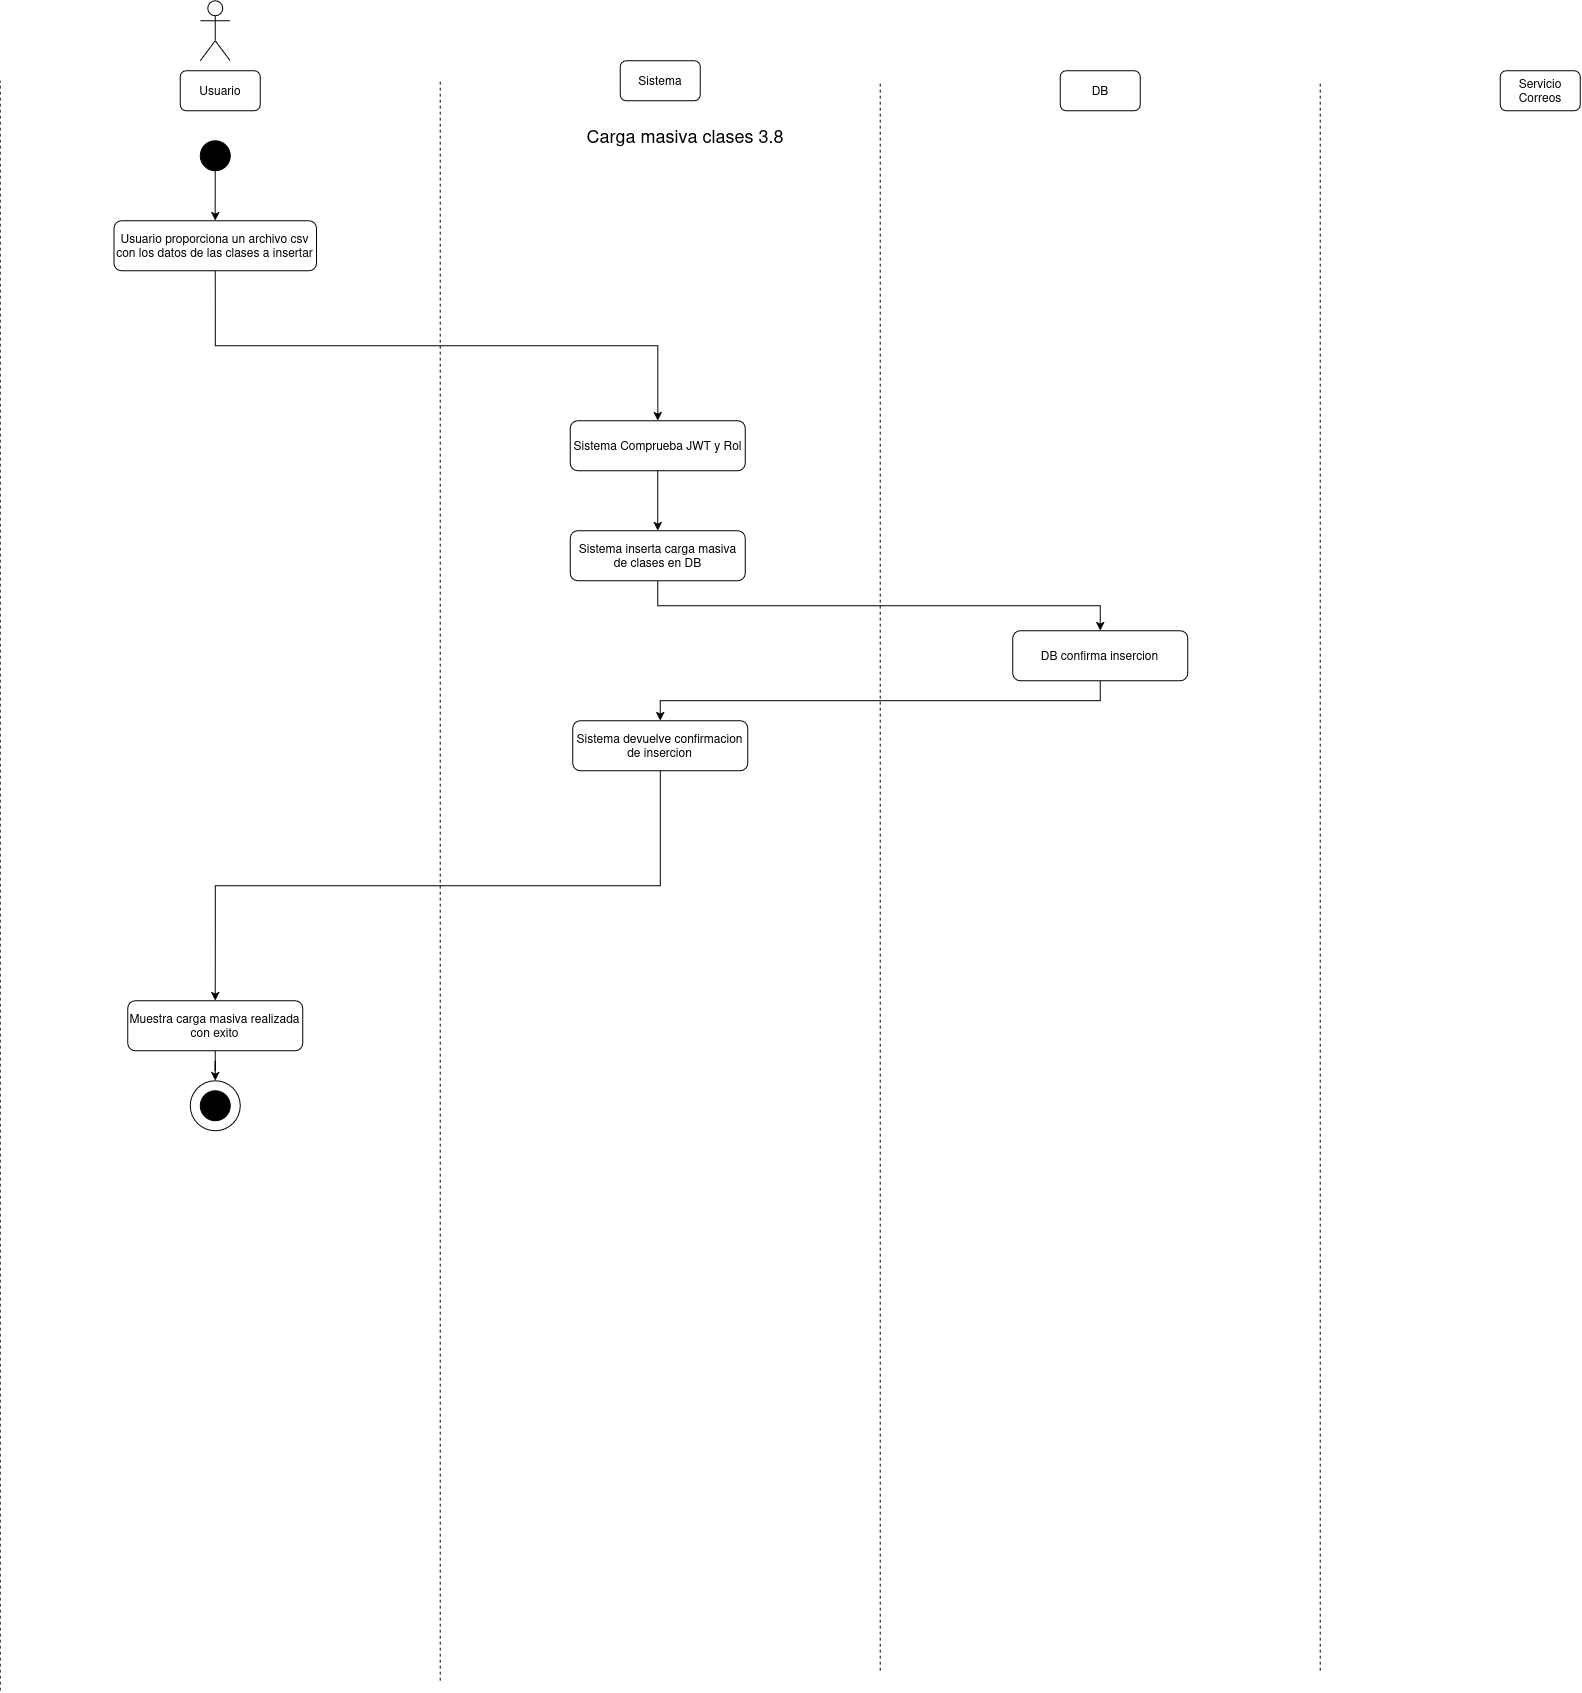

The diagram above was exported from draw.io. Its source (the exported page's mxGraphModel, read from the mxfile embedded in the PNG):
<mxGraphModel dx="1427" dy="837" grid="1" gridSize="10" guides="1" tooltips="1" connect="1" arrows="1" fold="1" page="1" pageScale="1" pageWidth="850" pageHeight="1100" math="0" shadow="0">
  <root>
    <mxCell id="61SnT07FIKdDoHTfIIQO-0" />
    <mxCell id="61SnT07FIKdDoHTfIIQO-1" parent="61SnT07FIKdDoHTfIIQO-0" />
    <mxCell id="61SnT07FIKdDoHTfIIQO-2" parent="61SnT07FIKdDoHTfIIQO-1" style="shape=umlActor;verticalLabelPosition=bottom;verticalAlign=top;html=1;outlineConnect=0;" value="" vertex="1">
      <mxGeometry height="60" width="30" x="230" y="40" as="geometry" />
    </mxCell>
    <mxCell id="61SnT07FIKdDoHTfIIQO-3" parent="61SnT07FIKdDoHTfIIQO-1" style="rounded=1;whiteSpace=wrap;html=1;" value="Usuario" vertex="1">
      <mxGeometry height="40" width="80" x="210" y="110" as="geometry" />
    </mxCell>
    <mxCell id="61SnT07FIKdDoHTfIIQO-4" parent="61SnT07FIKdDoHTfIIQO-1" style="rounded=1;whiteSpace=wrap;html=1;" value="Sistema" vertex="1">
      <mxGeometry height="40" width="80" x="650" y="100" as="geometry" />
    </mxCell>
    <mxCell id="61SnT07FIKdDoHTfIIQO-5" parent="61SnT07FIKdDoHTfIIQO-1" style="rounded=1;whiteSpace=wrap;html=1;" value="DB" vertex="1">
      <mxGeometry height="40" width="80" x="1090" y="110" as="geometry" />
    </mxCell>
    <mxCell id="61SnT07FIKdDoHTfIIQO-6" parent="61SnT07FIKdDoHTfIIQO-1" style="rounded=1;whiteSpace=wrap;html=1;" value="Servicio Correos" vertex="1">
      <mxGeometry height="40" width="80" x="1530" y="110" as="geometry" />
    </mxCell>
    <mxCell id="61SnT07FIKdDoHTfIIQO-7" edge="1" parent="61SnT07FIKdDoHTfIIQO-1" style="endArrow=none;dashed=1;html=1;rounded=0;" value="">
      <mxGeometry height="50" relative="1" width="50" as="geometry">
        <mxPoint x="30" y="1730" as="sourcePoint" />
        <mxPoint x="30" y="120" as="targetPoint" />
      </mxGeometry>
    </mxCell>
    <mxCell id="61SnT07FIKdDoHTfIIQO-8" edge="1" parent="61SnT07FIKdDoHTfIIQO-1" style="endArrow=none;dashed=1;html=1;rounded=0;" value="">
      <mxGeometry height="50" relative="1" width="50" as="geometry">
        <mxPoint x="470" y="1720" as="sourcePoint" />
        <mxPoint x="470" y="120" as="targetPoint" />
      </mxGeometry>
    </mxCell>
    <mxCell id="61SnT07FIKdDoHTfIIQO-9" edge="1" parent="61SnT07FIKdDoHTfIIQO-1" style="endArrow=none;dashed=1;html=1;rounded=0;" value="">
      <mxGeometry height="50" relative="1" width="50" as="geometry">
        <mxPoint x="910" y="1710" as="sourcePoint" />
        <mxPoint x="910" y="120" as="targetPoint" />
      </mxGeometry>
    </mxCell>
    <mxCell id="61SnT07FIKdDoHTfIIQO-10" edge="1" parent="61SnT07FIKdDoHTfIIQO-1" style="endArrow=none;dashed=1;html=1;rounded=0;" value="">
      <mxGeometry height="50" relative="1" width="50" as="geometry">
        <mxPoint x="1350" y="1710" as="sourcePoint" />
        <mxPoint x="1350" y="120" as="targetPoint" />
      </mxGeometry>
    </mxCell>
    <mxCell id="61SnT07FIKdDoHTfIIQO-11" parent="61SnT07FIKdDoHTfIIQO-1" style="ellipse;whiteSpace=wrap;html=1;aspect=fixed;strokeColor=#000000;fillColor=#000000;" value="" vertex="1">
      <mxGeometry height="30" width="30" x="230" y="180" as="geometry" />
    </mxCell>
    <mxCell id="61SnT07FIKdDoHTfIIQO-12" parent="61SnT07FIKdDoHTfIIQO-1" style="text;html=1;whiteSpace=wrap;strokeColor=none;fillColor=none;align=center;verticalAlign=middle;rounded=0;" value="&lt;div&gt;&lt;font style=&quot;font-size: 18px;&quot;&gt;Carga masiva clases 3.8&lt;/font&gt;&lt;/div&gt;" vertex="1">
      <mxGeometry height="30" width="450" x="490" y="160" as="geometry" />
    </mxCell>
    <mxCell id="61SnT07FIKdDoHTfIIQO-13" edge="1" parent="61SnT07FIKdDoHTfIIQO-1" source="61SnT07FIKdDoHTfIIQO-14" style="edgeStyle=orthogonalEdgeStyle;rounded=0;orthogonalLoop=1;jettySize=auto;html=1;entryX=0.5;entryY=0;entryDx=0;entryDy=0;exitX=0.5;exitY=1;exitDx=0;exitDy=0;" target="61SnT07FIKdDoHTfIIQO-16">
      <mxGeometry relative="1" as="geometry">
        <mxPoint x="250" y="440" as="sourcePoint" />
      </mxGeometry>
    </mxCell>
    <mxCell id="61SnT07FIKdDoHTfIIQO-14" parent="61SnT07FIKdDoHTfIIQO-1" style="rounded=1;whiteSpace=wrap;html=1;" value="Usuario proporciona un archivo csv con los datos de las clases a insertar" vertex="1">
      <mxGeometry height="50" width="202.5" x="143.71" y="260" as="geometry" />
    </mxCell>
    <mxCell id="61SnT07FIKdDoHTfIIQO-15" edge="1" parent="61SnT07FIKdDoHTfIIQO-1" source="61SnT07FIKdDoHTfIIQO-16" style="edgeStyle=orthogonalEdgeStyle;rounded=0;orthogonalLoop=1;jettySize=auto;html=1;entryX=0.5;entryY=0;entryDx=0;entryDy=0;" target="61SnT07FIKdDoHTfIIQO-18">
      <mxGeometry relative="1" as="geometry" />
    </mxCell>
    <mxCell id="61SnT07FIKdDoHTfIIQO-16" parent="61SnT07FIKdDoHTfIIQO-1" style="rounded=1;whiteSpace=wrap;html=1;" value="Sistema Comprueba JWT y Rol" vertex="1">
      <mxGeometry height="50" width="175" x="600.04" y="460" as="geometry" />
    </mxCell>
    <mxCell id="61SnT07FIKdDoHTfIIQO-17" edge="1" parent="61SnT07FIKdDoHTfIIQO-1" source="61SnT07FIKdDoHTfIIQO-18" style="edgeStyle=orthogonalEdgeStyle;rounded=0;orthogonalLoop=1;jettySize=auto;html=1;entryX=0.5;entryY=0;entryDx=0;entryDy=0;exitX=0.5;exitY=1;exitDx=0;exitDy=0;" target="61SnT07FIKdDoHTfIIQO-20">
      <mxGeometry relative="1" as="geometry" />
    </mxCell>
    <mxCell id="61SnT07FIKdDoHTfIIQO-18" parent="61SnT07FIKdDoHTfIIQO-1" style="rounded=1;whiteSpace=wrap;html=1;" value="Sistema inserta carga masiva de clases en DB" vertex="1">
      <mxGeometry height="50" width="175" x="600.04" y="570" as="geometry" />
    </mxCell>
    <mxCell id="61SnT07FIKdDoHTfIIQO-19" edge="1" parent="61SnT07FIKdDoHTfIIQO-1" source="61SnT07FIKdDoHTfIIQO-20" style="edgeStyle=orthogonalEdgeStyle;rounded=0;orthogonalLoop=1;jettySize=auto;html=1;entryX=0.5;entryY=0;entryDx=0;entryDy=0;exitX=0.5;exitY=1;exitDx=0;exitDy=0;" target="61SnT07FIKdDoHTfIIQO-21">
      <mxGeometry relative="1" as="geometry" />
    </mxCell>
    <mxCell id="61SnT07FIKdDoHTfIIQO-20" parent="61SnT07FIKdDoHTfIIQO-1" style="rounded=1;whiteSpace=wrap;html=1;" value="DB confirma insercion" vertex="1">
      <mxGeometry height="50" width="175" x="1042.5" y="670" as="geometry" />
    </mxCell>
    <mxCell id="61SnT07FIKdDoHTfIIQO-21" parent="61SnT07FIKdDoHTfIIQO-1" style="rounded=1;whiteSpace=wrap;html=1;" value="Sistema devuelve confirmacion de insercion" vertex="1">
      <mxGeometry height="50" width="175" x="602.5" y="760" as="geometry" />
    </mxCell>
    <mxCell id="61SnT07FIKdDoHTfIIQO-22" edge="1" parent="61SnT07FIKdDoHTfIIQO-1" source="61SnT07FIKdDoHTfIIQO-21" style="edgeStyle=orthogonalEdgeStyle;rounded=0;orthogonalLoop=1;jettySize=auto;html=1;entryX=0.5;entryY=0;entryDx=0;entryDy=0;exitX=0.5;exitY=1;exitDx=0;exitDy=0;" target="61SnT07FIKdDoHTfIIQO-24">
      <mxGeometry relative="1" as="geometry">
        <mxPoint x="687.54" y="990" as="sourcePoint" />
      </mxGeometry>
    </mxCell>
    <mxCell id="61SnT07FIKdDoHTfIIQO-23" edge="1" parent="61SnT07FIKdDoHTfIIQO-1" source="61SnT07FIKdDoHTfIIQO-24" style="edgeStyle=orthogonalEdgeStyle;rounded=0;orthogonalLoop=1;jettySize=auto;html=1;entryX=0.5;entryY=0;entryDx=0;entryDy=0;" target="61SnT07FIKdDoHTfIIQO-25">
      <mxGeometry relative="1" as="geometry" />
    </mxCell>
    <mxCell id="61SnT07FIKdDoHTfIIQO-24" parent="61SnT07FIKdDoHTfIIQO-1" style="rounded=1;whiteSpace=wrap;html=1;" value="Muestra carga masiva realizada con exito" vertex="1">
      <mxGeometry height="50" width="175" x="157.45999999999998" y="1040" as="geometry" />
    </mxCell>
    <mxCell id="61SnT07FIKdDoHTfIIQO-25" parent="61SnT07FIKdDoHTfIIQO-1" style="ellipse;whiteSpace=wrap;html=1;aspect=fixed;" value="" vertex="1">
      <mxGeometry height="50" width="50" x="219.99999999999997" y="1120" as="geometry" />
    </mxCell>
    <mxCell id="61SnT07FIKdDoHTfIIQO-26" parent="61SnT07FIKdDoHTfIIQO-1" style="ellipse;whiteSpace=wrap;html=1;aspect=fixed;strokeColor=#000000;fillColor=#000000;" value="" vertex="1">
      <mxGeometry height="30" width="30" x="229.99999999999997" y="1130" as="geometry" />
    </mxCell>
    <mxCell id="61SnT07FIKdDoHTfIIQO-27" edge="1" parent="61SnT07FIKdDoHTfIIQO-1" source="61SnT07FIKdDoHTfIIQO-11" style="edgeStyle=orthogonalEdgeStyle;rounded=0;orthogonalLoop=1;jettySize=auto;html=1;entryX=0.5;entryY=0;entryDx=0;entryDy=0;exitX=0.5;exitY=1;exitDx=0;exitDy=0;" target="61SnT07FIKdDoHTfIIQO-14">
      <mxGeometry relative="1" as="geometry">
        <mxPoint x="244.96000000000004" y="310" as="sourcePoint" />
      </mxGeometry>
    </mxCell>
  </root>
</mxGraphModel>